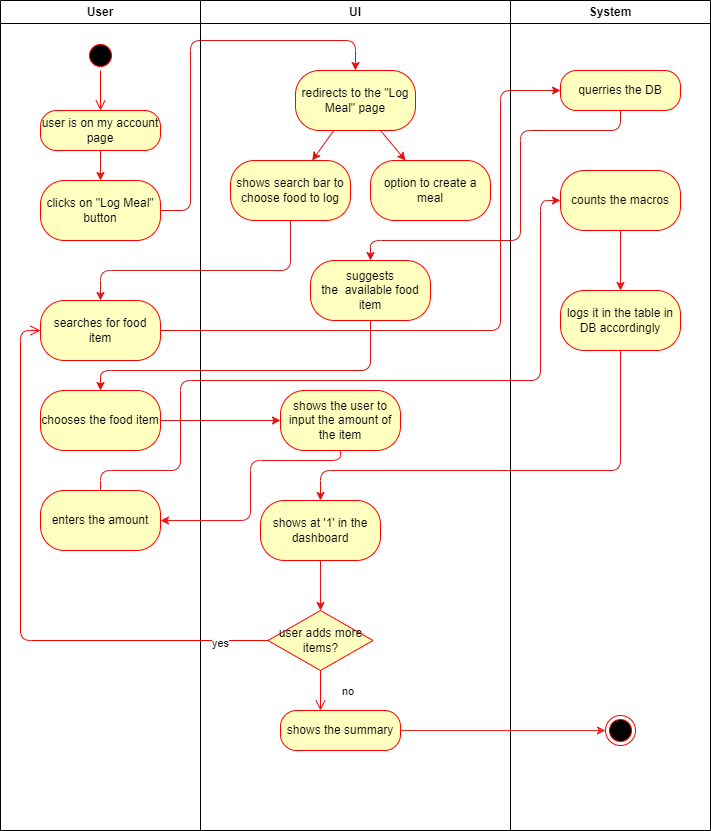

The diagram above was exported from draw.io. Its source (the exported page's mxGraphModel, read from the mxfile embedded in the PNG):
<mxGraphModel dx="1494" dy="988" grid="1" gridSize="10" guides="1" tooltips="1" connect="1" arrows="1" fold="1" page="1" pageScale="1" pageWidth="850" pageHeight="1100" math="0" shadow="0">
  <root>
    <mxCell id="0" />
    <mxCell id="1" parent="0" />
    <mxCell id="3" value="User" style="swimlane;whiteSpace=wrap;html=1;" parent="1" vertex="1">
      <mxGeometry x="40" y="400" width="200" height="830" as="geometry" />
    </mxCell>
    <mxCell id="6" value="" style="ellipse;html=1;shape=startState;fillColor=#000000;strokeColor=#ff0000;" parent="3" vertex="1">
      <mxGeometry x="85" y="40" width="30" height="30" as="geometry" />
    </mxCell>
    <mxCell id="10" value="" style="edgeStyle=none;html=1;strokeColor=light-dark(#e11414, #ededed);" parent="3" source="8" target="9" edge="1">
      <mxGeometry relative="1" as="geometry" />
    </mxCell>
    <mxCell id="8" value="user is on my account page" style="rounded=1;whiteSpace=wrap;html=1;arcSize=40;fontColor=#000000;fillColor=#ffffc0;strokeColor=#ff0000;" parent="3" vertex="1">
      <mxGeometry x="40" y="110" width="120" height="40" as="geometry" />
    </mxCell>
    <mxCell id="7" value="" style="edgeStyle=orthogonalEdgeStyle;html=1;verticalAlign=bottom;endArrow=open;endSize=8;strokeColor=#ff0000;" parent="3" source="6" target="8" edge="1">
      <mxGeometry relative="1" as="geometry">
        <mxPoint x="100" y="130" as="targetPoint" />
      </mxGeometry>
    </mxCell>
    <mxCell id="9" value="clicks on &quot;Log Meal&quot; button" style="whiteSpace=wrap;html=1;fillColor=#ffffc0;strokeColor=#ff0000;fontColor=#000000;rounded=1;arcSize=40;" parent="3" vertex="1">
      <mxGeometry x="40" y="180" width="120" height="60" as="geometry" />
    </mxCell>
    <mxCell id="22" value="searches for food item" style="whiteSpace=wrap;html=1;fillColor=#ffffc0;strokeColor=#ff0000;fontColor=#000000;rounded=1;arcSize=40;" parent="3" vertex="1">
      <mxGeometry x="40" y="300" width="120" height="60" as="geometry" />
    </mxCell>
    <mxCell id="27" value="chooses the food item" style="whiteSpace=wrap;html=1;fillColor=#ffffc0;strokeColor=#ff0000;fontColor=#000000;rounded=1;arcSize=40;" parent="3" vertex="1">
      <mxGeometry x="40" y="390" width="120" height="60" as="geometry" />
    </mxCell>
    <mxCell id="55" value="enters the amount" style="whiteSpace=wrap;html=1;fillColor=#ffffc0;strokeColor=#ff0000;fontColor=#000000;rounded=1;arcSize=40;" parent="3" vertex="1">
      <mxGeometry x="40" y="490" width="120" height="60" as="geometry" />
    </mxCell>
    <mxCell id="4" value="UI" style="swimlane;whiteSpace=wrap;html=1;" parent="1" vertex="1">
      <mxGeometry x="240" y="400" width="310" height="830" as="geometry" />
    </mxCell>
    <mxCell id="15" value="" style="edgeStyle=none;html=1;strokeColor=light-dark(#d41616, #ededed);" parent="4" source="12" target="14" edge="1">
      <mxGeometry relative="1" as="geometry" />
    </mxCell>
    <mxCell id="20" value="" style="edgeStyle=none;html=1;strokeColor=light-dark(#e11414, #ededed);" parent="4" source="12" target="19" edge="1">
      <mxGeometry relative="1" as="geometry" />
    </mxCell>
    <mxCell id="12" value="redirects to the &quot;Log Meal&quot; page" style="whiteSpace=wrap;html=1;fillColor=#ffffc0;strokeColor=#ff0000;fontColor=#000000;rounded=1;arcSize=40;" parent="4" vertex="1">
      <mxGeometry x="95" y="70" width="120" height="60" as="geometry" />
    </mxCell>
    <mxCell id="14" value="shows search bar to choose food to log" style="rounded=1;whiteSpace=wrap;html=1;fillColor=#ffffc0;strokeColor=#ff0000;fontColor=#000000;arcSize=40;" parent="4" vertex="1">
      <mxGeometry x="30" y="160" width="120" height="60" as="geometry" />
    </mxCell>
    <mxCell id="19" value="option to create a meal" style="whiteSpace=wrap;html=1;fillColor=#ffffc0;strokeColor=#ff0000;fontColor=#000000;rounded=1;arcSize=40;" parent="4" vertex="1">
      <mxGeometry x="170" y="160" width="120" height="60" as="geometry" />
    </mxCell>
    <mxCell id="29" value="shows the user to input the amount of the item" style="whiteSpace=wrap;html=1;fillColor=#ffffc0;strokeColor=#ff0000;fontColor=#000000;rounded=1;arcSize=40;" parent="4" vertex="1">
      <mxGeometry x="80" y="390" width="120" height="60" as="geometry" />
    </mxCell>
    <mxCell id="41" value="shows at '1' in the dashboard" style="whiteSpace=wrap;html=1;fillColor=#ffffc0;strokeColor=#ff0000;fontColor=#000000;rounded=1;arcSize=40;" parent="4" vertex="1">
      <mxGeometry x="60" y="500" width="120" height="60" as="geometry" />
    </mxCell>
    <mxCell id="45" value="user adds more items?" style="rhombus;whiteSpace=wrap;html=1;fontColor=#000000;fillColor=#ffffc0;strokeColor=#ff0000;" parent="4" vertex="1">
      <mxGeometry x="67.5" y="610" width="105" height="60" as="geometry" />
    </mxCell>
    <mxCell id="44" value="" style="edgeStyle=none;html=1;strokeColor=light-dark(#e11414, #ededed);" parent="4" source="41" edge="1">
      <mxGeometry relative="1" as="geometry">
        <mxPoint x="120" y="610" as="targetPoint" />
      </mxGeometry>
    </mxCell>
    <mxCell id="48" value="shows the summary" style="rounded=1;whiteSpace=wrap;html=1;arcSize=40;fontColor=#000000;fillColor=#ffffc0;strokeColor=#ff0000;" parent="4" vertex="1">
      <mxGeometry x="80" y="710" width="120" height="40" as="geometry" />
    </mxCell>
    <mxCell id="46" value="no" style="edgeStyle=orthogonalEdgeStyle;html=1;align=left;verticalAlign=bottom;endArrow=open;endSize=8;strokeColor=#ff0000;exitX=0.5;exitY=1;exitDx=0;exitDy=0;" parent="4" source="45" target="48" edge="1">
      <mxGeometry x="0.5" y="20" relative="1" as="geometry">
        <mxPoint x="-50" y="860" as="targetPoint" />
        <Array as="points">
          <mxPoint x="120" y="730" />
          <mxPoint x="120" y="730" />
        </Array>
        <mxPoint as="offset" />
      </mxGeometry>
    </mxCell>
    <mxCell id="24" value="suggests the&amp;nbsp;&lt;span style=&quot;color: rgb(0, 0, 0);&quot;&gt;&amp;nbsp;available&amp;nbsp;&lt;/span&gt;food item" style="whiteSpace=wrap;html=1;fillColor=#ffffc0;strokeColor=#ff0000;fontColor=#000000;rounded=1;arcSize=40;" parent="4" vertex="1">
      <mxGeometry x="110" y="260" width="120" height="60" as="geometry" />
    </mxCell>
    <mxCell id="5" value="System" style="swimlane;whiteSpace=wrap;html=1;startSize=23;" parent="1" vertex="1">
      <mxGeometry x="550" y="400" width="200" height="830" as="geometry" />
    </mxCell>
    <mxCell id="37" value="" style="edgeStyle=orthogonalEdgeStyle;html=1;strokeColor=light-dark(#e11414, #ededed);" parent="5" source="31" target="36" edge="1">
      <mxGeometry relative="1" as="geometry" />
    </mxCell>
    <mxCell id="31" value="counts the macros" style="whiteSpace=wrap;html=1;fillColor=#ffffc0;strokeColor=#ff0000;fontColor=#000000;rounded=1;arcSize=40;" parent="5" vertex="1">
      <mxGeometry x="50" y="170" width="120" height="60" as="geometry" />
    </mxCell>
    <mxCell id="36" value="&lt;span style=&quot;color: rgb(0, 0, 0);&quot;&gt;logs it in the table in DB accordingly&lt;/span&gt;" style="whiteSpace=wrap;html=1;fillColor=#ffffc0;strokeColor=#ff0000;fontColor=#000000;rounded=1;arcSize=40;" parent="5" vertex="1">
      <mxGeometry x="50" y="290" width="120" height="60" as="geometry" />
    </mxCell>
    <mxCell id="51" value="" style="ellipse;html=1;shape=endState;fillColor=#000000;strokeColor=#ff0000;" parent="5" vertex="1">
      <mxGeometry x="95" y="715" width="30" height="30" as="geometry" />
    </mxCell>
    <mxCell id="13" value="" style="edgeStyle=orthogonalEdgeStyle;html=1;strokeColor=light-dark(#e11414, #ededed);entryX=0.5;entryY=0;entryDx=0;entryDy=0;" parent="1" source="9" target="12" edge="1">
      <mxGeometry relative="1" as="geometry">
        <Array as="points">
          <mxPoint x="230" y="610" />
          <mxPoint x="230" y="440" />
          <mxPoint x="395" y="440" />
        </Array>
      </mxGeometry>
    </mxCell>
    <mxCell id="23" value="" style="edgeStyle=orthogonalEdgeStyle;html=1;strokeColor=light-dark(#d31d1d, #ededed);entryX=0.5;entryY=0;entryDx=0;entryDy=0;" parent="1" source="14" target="22" edge="1">
      <mxGeometry relative="1" as="geometry">
        <Array as="points">
          <mxPoint x="330" y="670" />
          <mxPoint x="140" y="670" />
        </Array>
      </mxGeometry>
    </mxCell>
    <mxCell id="25" value="" style="edgeStyle=orthogonalEdgeStyle;html=1;strokeColor=light-dark(#e11414, #ededed);" parent="1" source="22" target="57" edge="1">
      <mxGeometry relative="1" as="geometry">
        <Array as="points">
          <mxPoint x="540" y="730" />
          <mxPoint x="540" y="490" />
        </Array>
      </mxGeometry>
    </mxCell>
    <mxCell id="30" value="" style="edgeStyle=orthogonalEdgeStyle;html=1;strokeColor=light-dark(#e11414, #ededed);" parent="1" source="27" target="29" edge="1">
      <mxGeometry relative="1" as="geometry" />
    </mxCell>
    <mxCell id="32" value="" style="edgeStyle=orthogonalEdgeStyle;html=1;strokeColor=light-dark(#e11414, #ededed);exitX=0.5;exitY=0;exitDx=0;exitDy=0;entryX=0;entryY=0.5;entryDx=0;entryDy=0;" parent="1" source="55" target="31" edge="1">
      <mxGeometry relative="1" as="geometry">
        <Array as="points">
          <mxPoint x="140" y="870" />
          <mxPoint x="220" y="870" />
          <mxPoint x="220" y="780" />
          <mxPoint x="580" y="780" />
          <mxPoint x="580" y="600" />
        </Array>
      </mxGeometry>
    </mxCell>
    <mxCell id="42" value="" style="edgeStyle=orthogonalEdgeStyle;html=1;strokeColor=light-dark(#e11414, #ededed);" parent="1" source="36" target="41" edge="1">
      <mxGeometry relative="1" as="geometry">
        <Array as="points">
          <mxPoint x="660" y="870" />
          <mxPoint x="360" y="870" />
        </Array>
      </mxGeometry>
    </mxCell>
    <mxCell id="47" value="yes" style="edgeStyle=orthogonalEdgeStyle;html=1;align=left;verticalAlign=top;endArrow=open;endSize=8;strokeColor=#ff0000;entryX=0;entryY=0.5;entryDx=0;entryDy=0;exitX=0;exitY=0.5;exitDx=0;exitDy=0;" parent="1" source="45" target="22" edge="1">
      <mxGeometry x="-0.8008" y="-10" relative="1" as="geometry">
        <mxPoint x="150" y="990" as="targetPoint" />
        <mxPoint x="300" y="1040" as="sourcePoint" />
        <Array as="points">
          <mxPoint x="60" y="1040" />
          <mxPoint x="60" y="730" />
        </Array>
        <mxPoint as="offset" />
      </mxGeometry>
    </mxCell>
    <mxCell id="50" value="" style="edgeStyle=none;html=1;entryX=0;entryY=0.5;entryDx=0;entryDy=0;strokeColor=light-dark(#f12727, #ededed);exitX=1;exitY=0.5;exitDx=0;exitDy=0;" parent="1" source="48" target="51" edge="1">
      <mxGeometry relative="1" as="geometry">
        <mxPoint x="630" y="920" as="targetPoint" />
      </mxGeometry>
    </mxCell>
    <mxCell id="56" value="" style="edgeStyle=orthogonalEdgeStyle;html=1;strokeColor=light-dark(#f41515, #ededed);exitX=0.5;exitY=1;exitDx=0;exitDy=0;" parent="1" source="29" target="55" edge="1">
      <mxGeometry relative="1" as="geometry">
        <Array as="points">
          <mxPoint x="380" y="860" />
          <mxPoint x="290" y="860" />
          <mxPoint x="290" y="920" />
        </Array>
      </mxGeometry>
    </mxCell>
    <mxCell id="58" style="edgeStyle=orthogonalEdgeStyle;html=1;exitX=0.5;exitY=1;exitDx=0;exitDy=0;entryX=0.5;entryY=0;entryDx=0;entryDy=0;strokeColor=light-dark(#d31717, #ededed);" edge="1" parent="1" source="57" target="24">
      <mxGeometry relative="1" as="geometry">
        <Array as="points">
          <mxPoint x="660" y="530" />
          <mxPoint x="560" y="530" />
          <mxPoint x="560" y="640" />
          <mxPoint x="410" y="640" />
        </Array>
      </mxGeometry>
    </mxCell>
    <mxCell id="57" value="querries the DB" style="rounded=1;whiteSpace=wrap;html=1;arcSize=40;fontColor=#000000;fillColor=#ffffc0;strokeColor=#ff0000;" vertex="1" parent="1">
      <mxGeometry x="600" y="470" width="120" height="40" as="geometry" />
    </mxCell>
    <mxCell id="59" style="edgeStyle=orthogonalEdgeStyle;html=1;exitX=0.5;exitY=1;exitDx=0;exitDy=0;entryX=0.5;entryY=0;entryDx=0;entryDy=0;strokeColor=light-dark(#e10e0e, #ededed);" edge="1" parent="1" source="24" target="27">
      <mxGeometry relative="1" as="geometry">
        <Array as="points">
          <mxPoint x="410" y="770" />
          <mxPoint x="140" y="770" />
        </Array>
      </mxGeometry>
    </mxCell>
  </root>
</mxGraphModel>